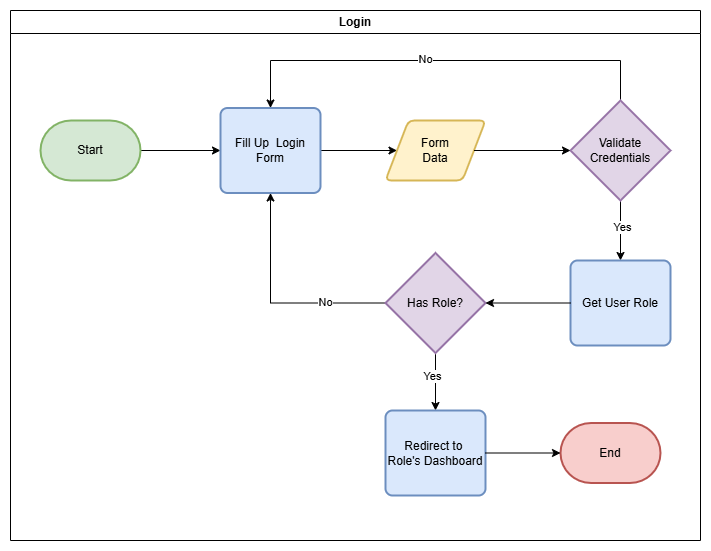

The diagram above was exported from draw.io. Its source (the exported page's mxGraphModel, read from the mxfile embedded in the PNG):
<mxGraphModel dx="1221" dy="638" grid="1" gridSize="10" guides="1" tooltips="1" connect="1" arrows="1" fold="1" page="1" pageScale="1" pageWidth="850" pageHeight="1100" math="0" shadow="0">
  <root>
    <mxCell id="0" />
    <mxCell id="1" parent="0" />
    <mxCell id="2" style="edgeStyle=orthogonalEdgeStyle;rounded=0;orthogonalLoop=1;jettySize=auto;html=1;" edge="1" source="3" target="5" parent="1">
      <mxGeometry relative="1" as="geometry" />
    </mxCell>
    <mxCell id="3" value="Start" style="strokeWidth=2;html=1;shape=mxgraph.flowchart.terminator;whiteSpace=wrap;fillColor=#d5e8d4;strokeColor=#82b366;" vertex="1" parent="1">
      <mxGeometry x="80" y="210" width="100" height="60" as="geometry" />
    </mxCell>
    <mxCell id="4" style="edgeStyle=orthogonalEdgeStyle;rounded=0;orthogonalLoop=1;jettySize=auto;html=1;entryX=0;entryY=0.5;entryDx=0;entryDy=0;" edge="1" source="5" target="6" parent="1">
      <mxGeometry relative="1" as="geometry" />
    </mxCell>
    <mxCell id="5" value="Fill Up&amp;nbsp; Login&lt;br&gt;Form" style="rounded=1;whiteSpace=wrap;html=1;absoluteArcSize=1;arcSize=14;strokeWidth=2;fillColor=#dae8fc;strokeColor=#6c8ebf;" vertex="1" parent="1">
      <mxGeometry x="260" y="197.5" width="100" height="85" as="geometry" />
    </mxCell>
    <mxCell id="6" value="Form&lt;div&gt;Data&lt;/div&gt;" style="shape=parallelogram;html=1;strokeWidth=2;perimeter=parallelogramPerimeter;whiteSpace=wrap;rounded=1;arcSize=12;size=0.23;fillColor=#fff2cc;strokeColor=#d6b656;" vertex="1" parent="1">
      <mxGeometry x="425" y="210" width="100" height="60" as="geometry" />
    </mxCell>
    <mxCell id="7" style="edgeStyle=orthogonalEdgeStyle;rounded=0;orthogonalLoop=1;jettySize=auto;html=1;entryX=0.5;entryY=0;entryDx=0;entryDy=0;" edge="1" source="11" target="5" parent="1">
      <mxGeometry relative="1" as="geometry">
        <Array as="points">
          <mxPoint x="660" y="150" />
          <mxPoint x="310" y="150" />
        </Array>
      </mxGeometry>
    </mxCell>
    <mxCell id="8" value="No" style="edgeLabel;html=1;align=center;verticalAlign=middle;resizable=0;points=[];" connectable="0" vertex="1" parent="7">
      <mxGeometry x="0.0773" y="-2" relative="1" as="geometry">
        <mxPoint as="offset" />
      </mxGeometry>
    </mxCell>
    <mxCell id="9" style="edgeStyle=orthogonalEdgeStyle;rounded=0;orthogonalLoop=1;jettySize=auto;html=1;" edge="1" source="11" target="13" parent="1">
      <mxGeometry relative="1" as="geometry" />
    </mxCell>
    <mxCell id="10" value="Yes" style="edgeLabel;html=1;align=center;verticalAlign=middle;resizable=0;points=[];" connectable="0" vertex="1" parent="9">
      <mxGeometry x="-0.1185" y="1" relative="1" as="geometry">
        <mxPoint as="offset" />
      </mxGeometry>
    </mxCell>
    <mxCell id="11" value="Validate&lt;br&gt;Credentials" style="strokeWidth=2;html=1;shape=mxgraph.flowchart.decision;whiteSpace=wrap;fillColor=#e1d5e7;strokeColor=#9673a6;" vertex="1" parent="1">
      <mxGeometry x="610" y="190" width="100" height="100" as="geometry" />
    </mxCell>
    <mxCell id="12" style="edgeStyle=orthogonalEdgeStyle;rounded=0;orthogonalLoop=1;jettySize=auto;html=1;entryX=0;entryY=0.5;entryDx=0;entryDy=0;entryPerimeter=0;" edge="1" source="6" target="11" parent="1">
      <mxGeometry relative="1" as="geometry" />
    </mxCell>
    <mxCell id="13" value="Get User Role" style="rounded=1;whiteSpace=wrap;html=1;absoluteArcSize=1;arcSize=14;strokeWidth=2;fillColor=#dae8fc;strokeColor=#6c8ebf;" vertex="1" parent="1">
      <mxGeometry x="610" y="350" width="100" height="85" as="geometry" />
    </mxCell>
    <mxCell id="14" style="edgeStyle=orthogonalEdgeStyle;rounded=0;orthogonalLoop=1;jettySize=auto;html=1;entryX=0.5;entryY=1;entryDx=0;entryDy=0;" edge="1" source="18" target="5" parent="1">
      <mxGeometry relative="1" as="geometry" />
    </mxCell>
    <mxCell id="15" value="No" style="edgeLabel;html=1;align=center;verticalAlign=middle;resizable=0;points=[];" connectable="0" vertex="1" parent="14">
      <mxGeometry x="-0.4607" y="-1" relative="1" as="geometry">
        <mxPoint as="offset" />
      </mxGeometry>
    </mxCell>
    <mxCell id="16" style="edgeStyle=orthogonalEdgeStyle;rounded=0;orthogonalLoop=1;jettySize=auto;html=1;" edge="1" source="18" target="20" parent="1">
      <mxGeometry relative="1" as="geometry" />
    </mxCell>
    <mxCell id="17" value="Yes" style="edgeLabel;html=1;align=center;verticalAlign=middle;resizable=0;points=[];" connectable="0" vertex="1" parent="16">
      <mxGeometry x="-0.2019" y="-4" relative="1" as="geometry">
        <mxPoint as="offset" />
      </mxGeometry>
    </mxCell>
    <mxCell id="18" value="Has Role?" style="strokeWidth=2;html=1;shape=mxgraph.flowchart.decision;whiteSpace=wrap;fillColor=#e1d5e7;strokeColor=#9673a6;" vertex="1" parent="1">
      <mxGeometry x="425" y="342.5" width="100" height="100" as="geometry" />
    </mxCell>
    <mxCell id="19" style="edgeStyle=orthogonalEdgeStyle;rounded=0;orthogonalLoop=1;jettySize=auto;html=1;entryX=1;entryY=0.5;entryDx=0;entryDy=0;entryPerimeter=0;" edge="1" source="13" target="18" parent="1">
      <mxGeometry relative="1" as="geometry" />
    </mxCell>
    <mxCell id="20" value="Redirect to&amp;nbsp;&lt;br&gt;Role's Dashboard" style="rounded=1;whiteSpace=wrap;html=1;absoluteArcSize=1;arcSize=14;strokeWidth=2;fillColor=#dae8fc;strokeColor=#6c8ebf;" vertex="1" parent="1">
      <mxGeometry x="425" y="500" width="100" height="85" as="geometry" />
    </mxCell>
    <mxCell id="21" value="End" style="strokeWidth=2;html=1;shape=mxgraph.flowchart.terminator;whiteSpace=wrap;fillColor=#f8cecc;strokeColor=#b85450;" vertex="1" parent="1">
      <mxGeometry x="600" y="512.5" width="100" height="60" as="geometry" />
    </mxCell>
    <mxCell id="22" style="edgeStyle=orthogonalEdgeStyle;rounded=0;orthogonalLoop=1;jettySize=auto;html=1;entryX=0;entryY=0.5;entryDx=0;entryDy=0;entryPerimeter=0;" edge="1" source="20" target="21" parent="1">
      <mxGeometry relative="1" as="geometry" />
    </mxCell>
    <mxCell id="23" value="Login" style="swimlane;whiteSpace=wrap;html=1;" vertex="1" parent="1">
      <mxGeometry x="50" y="100" width="690" height="530" as="geometry" />
    </mxCell>
  </root>
</mxGraphModel>